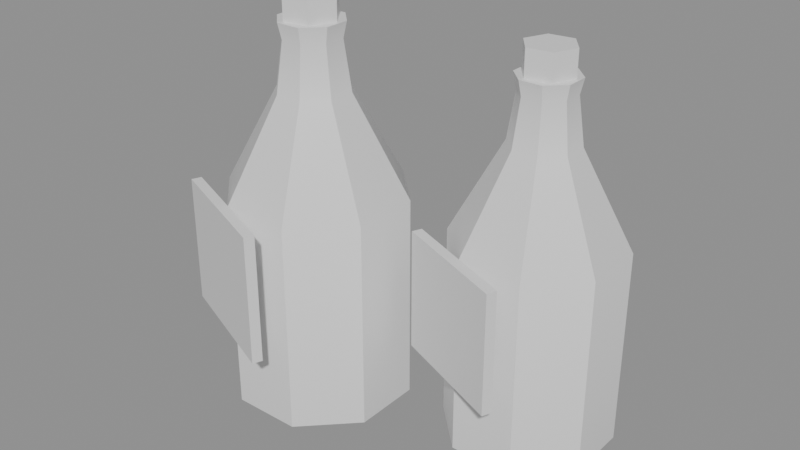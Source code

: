 # Source: ph_item_bitter_drops.blend  (saved by Blender 5.0.119; exported with 4.5.12 LTS)
import bpy
from mathutils import Matrix  # noqa: F401  (used for matrix-valued properties, if any)

bpy.ops.wm.read_factory_settings(use_empty=True)
scene = bpy.context.scene
scene.name = 'Scene'

# ---- materials (node trees are filled in below, after node groups)
mat_mat_painted = bpy.data.materials.new('mat_painted')

# ---- material node trees
mat_mat_painted.use_nodes = True; mat_mat_painted.node_tree.nodes.clear()
_N = mat_mat_painted.node_tree.nodes; _L = mat_mat_painted.node_tree.links
n0 = _N.new('ShaderNodeBsdfPrincipled'); n0.name = 'Principled BSDF'; n0.location = (-200, 100)
n1 = _N.new('ShaderNodeOutputMaterial'); n1.name = 'Material Output'; n1.location = (200, 100)
_L.new(n0.outputs[0], n1.inputs[0])
n1.is_active_output = True

# ---- meshes
me_ph_item_bitter_drops = bpy.data.meshes.new('ph_item_bitter_drops')
me_ph_item_bitter_drops.from_pydata([(-0.03572, -0.005021, 0.0), (-0.002346, -0.01851, 0.004), (-0.002586, 0.009046, 0.004), (-0.02224, 0.02836, 0.004), (-0.04979, 0.02812, 0.004), (-0.0691, 0.008465, 0.004), (-0.06886, -0.01909, 0.004), (-0.04921, -0.0384, 0.004), (-0.02166, -0.03816, 0.004), (-0.002346, -0.01851, 0.088), (-0.002586, 0.009046, 0.088), (-0.02224, 0.02836, 0.088), (-0.04979, 0.02812, 0.088), (-0.0691, 0.008465, 0.088), (-0.06886, -0.01909, 0.088), (-0.04921, -0.0384, 0.088), (-0.02166, -0.03816, 0.088), (-0.02237, -0.01041, 0.1276), (-0.02247, 0.000606, 0.1276), (-0.03033, 0.008331, 0.1276), (-0.04135, 0.008235, 0.1276), (-0.04908, 0.0003738, 0.1276), (-0.04898, -0.01065, 0.1276), (-0.04112, -0.01837, 0.1276), (-0.0301, -0.01828, 0.1276), (-0.02504, -0.009336, 0.1472), (-0.02512, -0.0005193, 0.1472), (-0.03141, 0.005661, 0.1472), (-0.04023, 0.005584, 0.1472), (-0.04641, -0.000705, 0.1472), (-0.04633, -0.009522, 0.1472), (-0.04004, -0.0157, 0.1472), (-0.03122, -0.01562, 0.1472), (-0.02371, -0.009875, 0.1536), (-0.02379, 4.337e-05, 0.1536), (-0.03087, 0.006996, 0.1536), (-0.04079, 0.006909, 0.1536), (-0.04774, -0.0001656, 0.1536), (-0.04765, -0.01008, 0.1536), (-0.04058, -0.01704, 0.1536), (-0.03066, -0.01695, 0.1536), (-0.03572, -0.005021, 0.1536), (-0.03168, 0.004993, 0.152), (-0.03168, 0.004993, 0.1648), (-0.02503, -0.003517, 0.152), (-0.02503, -0.003517, 0.1648), (-0.02908, -0.01353, 0.152), (-0.02908, -0.01353, 0.1648), (-0.03977, -0.01503, 0.152), (-0.03977, -0.01503, 0.1648), (-0.04642, -0.006524, 0.152), (-0.04642, -0.006524, 0.1648), (-0.04237, 0.00349, 0.152), (-0.04237, 0.00349, 0.1648), (-0.07574, -0.03199, 0.0384), (-0.07574, -0.03199, 0.0896), (-0.07424, -0.02828, 0.0384), (-0.07424, -0.02828, 0.0896), (-0.02567, -0.05222, 0.0384), (-0.02567, -0.05222, 0.0896), (-0.02418, -0.04851, 0.0384), (-0.02418, -0.04851, 0.0896), (0.04515, 0.02163, 0.0), (0.07574, 0.009263, 0.004), (0.07552, 0.03452, 0.004), (0.05751, 0.05222, 0.004), (0.03225, 0.052, 0.004), (0.01455, 0.03399, 0.004), (0.01477, 0.008731, 0.004), (0.03278, -0.008972, 0.004), (0.05804, -0.008751, 0.004), (0.07574, 0.009263, 0.0825), (0.07552, 0.03452, 0.0825), (0.05751, 0.05222, 0.0825), (0.03225, 0.052, 0.0825), (0.01455, 0.03399, 0.0825), (0.01477, 0.008731, 0.0825), (0.03278, -0.008972, 0.0825), (0.05804, -0.008751, 0.0825), (0.05738, 0.01668, 0.1196), (0.0573, 0.02678, 0.1196), (0.05009, 0.03386, 0.1196), (0.03999, 0.03378, 0.1196), (0.03291, 0.02657, 0.1196), (0.033, 0.01647, 0.1196), (0.0402, 0.009386, 0.1196), (0.0503, 0.009475, 0.1196), (0.05494, 0.01767, 0.138), (0.05487, 0.02575, 0.138), (0.0491, 0.03142, 0.138), (0.04102, 0.03135, 0.138), (0.03535, 0.02558, 0.138), (0.03543, 0.0175, 0.138), (0.04119, 0.01183, 0.138), (0.04927, 0.0119, 0.138), (0.05616, 0.01717, 0.144), (0.05608, 0.02627, 0.144), (0.0496, 0.03264, 0.144), (0.0405, 0.03256, 0.144), (0.03413, 0.02608, 0.144), (0.03421, 0.01698, 0.144), (0.0407, 0.01061, 0.144), (0.04979, 0.01069, 0.144), (0.04515, 0.02163, 0.144), (0.04885, 0.0308, 0.1425), (0.04885, 0.0308, 0.1545), (0.05495, 0.023, 0.1425), (0.05495, 0.023, 0.1545), (0.05124, 0.01382, 0.1425), (0.05124, 0.01382, 0.1545), (0.04144, 0.01245, 0.1425), (0.04144, 0.01245, 0.1545), (0.03534, 0.02025, 0.1425), (0.03534, 0.02025, 0.1545), (0.03905, 0.02943, 0.1425), (0.03905, 0.02943, 0.1545), (0.008337, -0.003409, 0.036), (0.008337, -0.003409, 0.084), (0.009836, 0.0002996, 0.036), (0.009836, 0.0002996, 0.084), (0.05423, -0.02195, 0.036), (0.05423, -0.02195, 0.084), (0.05573, -0.01824, 0.036), (0.05573, -0.01824, 0.084)], [], [(0, 2, 1), (0, 3, 2), (0, 4, 3), (0, 5, 4), (0, 6, 5), (0, 7, 6), (0, 8, 7), (0, 1, 8), (1, 2, 10, 9), (2, 3, 11, 10), (3, 4, 12, 11), (4, 5, 13, 12), (5, 6, 14, 13), (6, 7, 15, 14), (7, 8, 16, 15), (8, 1, 9, 16), (9, 10, 18, 17), (10, 11, 19, 18), (11, 12, 20, 19), (12, 13, 21, 20), (13, 14, 22, 21), (14, 15, 23, 22), (15, 16, 24, 23), (16, 9, 17, 24), (17, 18, 26, 25), (18, 19, 27, 26), (19, 20, 28, 27), (20, 21, 29, 28), (21, 22, 30, 29), (22, 23, 31, 30), (23, 24, 32, 31), (24, 17, 25, 32), (25, 26, 34, 33), (26, 27, 35, 34), (27, 28, 36, 35), (28, 29, 37, 36), (29, 30, 38, 37), (30, 31, 39, 38), (31, 32, 40, 39), (32, 25, 33, 40), (34, 41, 33), (35, 41, 34), (36, 41, 35), (37, 41, 36), (38, 41, 37), (39, 41, 38), (40, 41, 39), (33, 41, 40), (42, 43, 45, 44), (44, 45, 47, 46), (46, 47, 49, 48), (48, 49, 51, 50), (45, 43, 53, 51, 49, 47), (50, 51, 53, 52), (52, 53, 43, 42), (42, 44, 46, 48, 50, 52), (54, 55, 57, 56), (56, 57, 61, 60), (60, 61, 59, 58), (58, 59, 55, 54), (56, 60, 58, 54), (61, 57, 55, 59), (62, 64, 63), (62, 65, 64), (62, 66, 65), (62, 67, 66), (62, 68, 67), (62, 69, 68), (62, 70, 69), (62, 63, 70), (63, 64, 72, 71), (64, 65, 73, 72), (65, 66, 74, 73), (66, 67, 75, 74), (67, 68, 76, 75), (68, 69, 77, 76), (69, 70, 78, 77), (70, 63, 71, 78), (71, 72, 80, 79), (72, 73, 81, 80), (73, 74, 82, 81), (74, 75, 83, 82), (75, 76, 84, 83), (76, 77, 85, 84), (77, 78, 86, 85), (78, 71, 79, 86), (79, 80, 88, 87), (80, 81, 89, 88), (81, 82, 90, 89), (82, 83, 91, 90), (83, 84, 92, 91), (84, 85, 93, 92), (85, 86, 94, 93), (86, 79, 87, 94), (87, 88, 96, 95), (88, 89, 97, 96), (89, 90, 98, 97), (90, 91, 99, 98), (91, 92, 100, 99), (92, 93, 101, 100), (93, 94, 102, 101), (94, 87, 95, 102), (96, 103, 95), (97, 103, 96), (98, 103, 97), (99, 103, 98), (100, 103, 99), (101, 103, 100), (102, 103, 101), (95, 103, 102), (104, 105, 107, 106), (106, 107, 109, 108), (108, 109, 111, 110), (110, 111, 113, 112), (107, 105, 115, 113, 111, 109), (112, 113, 115, 114), (114, 115, 105, 104), (104, 106, 108, 110, 112, 114), (116, 117, 119, 118), (118, 119, 123, 122), (122, 123, 121, 120), (120, 121, 117, 116), (118, 122, 120, 116), (123, 119, 117, 121)])
me_ph_item_bitter_drops.polygons.foreach_set('use_smooth', [True] * 124)
_k = set([(1, 2), (1, 8), (1, 9), (2, 3), (2, 10), (3, 4), (3, 11), (4, 5), (4, 12), (5, 6), (5, 13), (6, 7), (6, 14), (7, 8), (7, 15), (8, 16), (9, 17), (10, 18), (11, 19), (12, 20), (13, 21), (14, 22), (15, 23), (16, 24), (17, 25), (18, 26), (19, 27), (20, 28), (21, 29), (22, 30), (23, 31), (24, 32), (25, 33), (26, 34), (27, 35), (28, 36), (29, 37), (30, 38), (31, 39), (32, 40), (33, 34), (33, 40), (34, 35), (35, 36), (36, 37), (37, 38), (38, 39), (39, 40), (42, 43), (42, 44), (42, 52), (43, 45), (43, 53), (44, 45), (44, 46), (45, 47), (46, 47), (46, 48), (47, 49), (48, 49), (48, 50), (49, 51), (50, 51), (50, 52), (51, 53), (52, 53), (54, 55), (54, 56), (54, 58), (55, 57), (55, 59), (56, 57), (56, 60), (57, 61), (58, 59), (58, 60), (59, 61), (60, 61), (63, 64), (63, 70), (63, 71), (64, 65), (64, 72), (65, 66), (65, 73), (66, 67), (66, 74), (67, 68), (67, 75), (68, 69), (68, 76), (69, 70), (69, 77), (70, 78), (71, 79), (72, 80), (73, 81), (74, 82), (75, 83), (76, 84), (77, 85), (78, 86), (79, 87), (80, 88), (81, 89), (82, 90), (83, 91), (84, 92), (85, 93), (86, 94), (87, 95), (88, 96), (89, 97), (90, 98), (91, 99), (92, 100), (93, 101), (94, 102), (95, 96), (95, 102), (96, 97), (97, 98), (98, 99), (99, 100), (100, 101), (101, 102), (104, 105), (104, 106), (104, 114), (105, 107), (105, 115), (106, 107), (106, 108), (107, 109), (108, 109), (108, 110), (109, 111), (110, 111), (110, 112), (111, 113), (112, 113), (112, 114), (113, 115), (114, 115), (116, 117), (116, 118), (116, 120), (117, 119), (117, 121), (118, 119), (118, 122), (119, 123), (120, 121), (120, 122), (121, 123), (122, 123)])
me_ph_item_bitter_drops.attributes.new('sharp_edge', 'BOOLEAN', 'EDGE').data.foreach_set('value', [ (min(e.vertices), max(e.vertices)) in _k for e in me_ph_item_bitter_drops.edges])
_uv = me_ph_item_bitter_drops.uv_layers.new(name='UVMap')
_uv.uv.foreach_set('vector', [0.0, 0.0, 0.0, 0.0, 0.0, 0.0, 0.0, 0.0, 0.0, 0.0, 0.0, 0.0, 0.0, 0.0, 0.0, 0.0, 0.0, 0.0, 0.0, 0.0, 0.0, 0.0, 0.0, 0.0, 0.0, 0.0, 0.0, 0.0, 0.0, 0.0, 0.0, 0.0, 0.0, 0.0, 0.0, 0.0, 0.0, 0.0, 0.0, 0.0, 0.0, 0.0, 0.0, 0.0, 0.0, 0.0, 0.0, 0.0, 0.0, 0.0, 0.0, 0.0, 0.0, 0.0, 0.0, 0.0, 0.0, 0.0, 0.0, 0.0, 0.0, 0.0, 0.0, 0.0, 0.0, 0.0, 0.0, 0.0, 0.0, 0.0, 0.0, 0.0, 0.0, 0.0, 0.0, 0.0, 0.0, 0.0, 0.0, 0.0, 0.0, 0.0, 0.0, 0.0, 0.0, 0.0, 0.0, 0.0, 0.0, 0.0, 0.0, 0.0, 0.0, 0.0, 0.0, 0.0, 0.0, 0.0, 0.0, 0.0, 0.0, 0.0, 0.0, 0.0, 0.0, 0.0, 0.0, 0.0, 0.0, 0.0, 0.0, 0.0, 0.0, 0.0, 0.0, 0.0, 0.0, 0.0, 0.0, 0.0, 0.0, 0.0, 0.0, 0.0, 0.0, 0.0, 0.0, 0.0, 0.0, 0.0, 0.0, 0.0, 0.0, 0.0, 0.0, 0.0, 0.0, 0.0, 0.0, 0.0, 0.0, 0.0, 0.0, 0.0, 0.0, 0.0, 0.0, 0.0, 0.0, 0.0, 0.0, 0.0, 0.0, 0.0, 0.0, 0.0, 0.0, 0.0, 0.0, 0.0, 0.0, 0.0, 0.0, 0.0, 0.0, 0.0, 0.0, 0.0, 0.0, 0.0, 0.0, 0.0, 0.0, 0.0, 0.0, 0.0, 0.0, 0.0, 0.0, 0.0, 0.0, 0.0, 0.0, 0.0, 0.0, 0.0, 0.0, 0.0, 0.0, 0.0, 0.0, 0.0, 0.0, 0.0, 0.0, 0.0, 0.0, 0.0, 0.0, 0.0, 0.0, 0.0, 0.0, 0.0, 0.0, 0.0, 0.0, 0.0, 0.0, 0.0, 0.0, 0.0, 0.0, 0.0, 0.0, 0.0, 0.0, 0.0, 0.0, 0.0, 0.0, 0.0, 0.0, 0.0, 0.0, 0.0, 0.0, 0.0, 0.0, 0.0, 0.0, 0.0, 0.0, 0.0, 0.0, 0.0, 0.0, 0.0, 0.0, 0.0, 0.0, 0.0, 0.0, 0.0, 0.0, 0.0, 0.0, 0.0, 0.0, 0.0, 0.0, 0.0, 0.0, 0.0, 0.0, 0.0, 0.0, 0.0, 0.0, 0.0, 0.0, 0.0, 0.0, 0.0, 0.0, 0.0, 0.0, 0.0, 0.0, 0.0, 0.0, 0.0, 0.0, 0.0, 0.0, 0.0, 0.0, 0.0, 0.0, 0.0, 0.0, 0.0, 0.0, 0.0, 0.0, 0.0, 0.0, 0.0, 0.0, 0.0, 0.0, 0.0, 0.0, 0.0, 0.0, 0.0, 0.0, 0.0, 0.0, 0.0, 0.0, 0.0, 0.0, 0.0, 0.0, 0.0, 0.0, 0.0, 0.0, 0.0, 0.0, 0.0, 0.0, 0.0, 0.0, 0.0, 0.0, 0.0, 0.0, 0.0, 0.0, 0.0, 0.0, 0.0, 0.0, 0.0, 0.0, 0.0, 0.0, 0.0, 0.0, 0.0, 0.0, 0.0, 0.0, 0.0, 0.0, 0.0, 0.0, 0.0, 0.0, 0.0, 0.0, 0.0, 0.0, 0.0, 0.0, 0.0, 0.0, 0.0, 0.0, 0.0, 1.0, 0.5, 1.0, 1.0, 0.8333, 1.0, 0.8333, 0.5, 0.8333, 0.5, 0.8333, 1.0, 0.6667, 1.0, 0.6667, 0.5, 0.6667, 0.5, 0.6667, 1.0, 0.5, 1.0, 0.5, 0.5, 0.5, 0.5, 0.5, 1.0, 0.3333, 1.0, 0.3333, 0.5, 0.4578, 0.3701, 0.25, 0.49, 0.04224, 0.3701, 0.04224, 0.1299, 0.25, 0.01001, 0.4578, 0.1299, 0.3333, 0.5, 0.3333, 1.0, 0.1667, 1.0, 0.1667, 0.5, 0.1667, 0.5, 0.1667, 1.0, 0.0, 1.0, 0.0, 0.5, 0.75, 0.49, 0.9578, 0.3701, 0.9578, 0.1299, 0.75, 0.01001, 0.5422, 0.1299, 0.5422, 0.3701, 0.375, 0.0, 0.625, 0.0, 0.625, 0.25, 0.375, 0.25, 0.375, 0.25, 0.625, 0.25, 0.625, 0.5, 0.375, 0.5, 0.375, 0.5, 0.625, 0.5, 0.625, 0.75, 0.375, 0.75, 0.375, 0.75, 0.625, 0.75, 0.625, 1.0, 0.375, 1.0, 0.125, 0.5, 0.375, 0.5, 0.375, 0.75, 0.125, 0.75, 0.625, 0.5, 0.875, 0.5, 0.875, 0.75, 0.625, 0.75, 0.0, 0.0, 0.0, 0.0, 0.0, 0.0, 0.0, 0.0, 0.0, 0.0, 0.0, 0.0, 0.0, 0.0, 0.0, 0.0, 0.0, 0.0, 0.0, 0.0, 0.0, 0.0, 0.0, 0.0, 0.0, 0.0, 0.0, 0.0, 0.0, 0.0, 0.0, 0.0, 0.0, 0.0, 0.0, 0.0, 0.0, 0.0, 0.0, 0.0, 0.0, 0.0, 0.0, 0.0, 0.0, 0.0, 0.0, 0.0, 0.0, 0.0, 0.0, 0.0, 0.0, 0.0, 0.0, 0.0, 0.0, 0.0, 0.0, 0.0, 0.0, 0.0, 0.0, 0.0, 0.0, 0.0, 0.0, 0.0, 0.0, 0.0, 0.0, 0.0, 0.0, 0.0, 0.0, 0.0, 0.0, 0.0, 0.0, 0.0, 0.0, 0.0, 0.0, 0.0, 0.0, 0.0, 0.0, 0.0, 0.0, 0.0, 0.0, 0.0, 0.0, 0.0, 0.0, 0.0, 0.0, 0.0, 0.0, 0.0, 0.0, 0.0, 0.0, 0.0, 0.0, 0.0, 0.0, 0.0, 0.0, 0.0, 0.0, 0.0, 0.0, 0.0, 0.0, 0.0, 0.0, 0.0, 0.0, 0.0, 0.0, 0.0, 0.0, 0.0, 0.0, 0.0, 0.0, 0.0, 0.0, 0.0, 0.0, 0.0, 0.0, 0.0, 0.0, 0.0, 0.0, 0.0, 0.0, 0.0, 0.0, 0.0, 0.0, 0.0, 0.0, 0.0, 0.0, 0.0, 0.0, 0.0, 0.0, 0.0, 0.0, 0.0, 0.0, 0.0, 0.0, 0.0, 0.0, 0.0, 0.0, 0.0, 0.0, 0.0, 0.0, 0.0, 0.0, 0.0, 0.0, 0.0, 0.0, 0.0, 0.0, 0.0, 0.0, 0.0, 0.0, 0.0, 0.0, 0.0, 0.0, 0.0, 0.0, 0.0, 0.0, 0.0, 0.0, 0.0, 0.0, 0.0, 0.0, 0.0, 0.0, 0.0, 0.0, 0.0, 0.0, 0.0, 0.0, 0.0, 0.0, 0.0, 0.0, 0.0, 0.0, 0.0, 0.0, 0.0, 0.0, 0.0, 0.0, 0.0, 0.0, 0.0, 0.0, 0.0, 0.0, 0.0, 0.0, 0.0, 0.0, 0.0, 0.0, 0.0, 0.0, 0.0, 0.0, 0.0, 0.0, 0.0, 0.0, 0.0, 0.0, 0.0, 0.0, 0.0, 0.0, 0.0, 0.0, 0.0, 0.0, 0.0, 0.0, 0.0, 0.0, 0.0, 0.0, 0.0, 0.0, 0.0, 0.0, 0.0, 0.0, 0.0, 0.0, 0.0, 0.0, 0.0, 0.0, 0.0, 0.0, 0.0, 0.0, 0.0, 0.0, 0.0, 0.0, 0.0, 0.0, 0.0, 0.0, 0.0, 0.0, 0.0, 0.0, 0.0, 0.0, 0.0, 0.0, 0.0, 0.0, 0.0, 0.0, 0.0, 0.0, 0.0, 0.0, 0.0, 0.0, 0.0, 0.0, 0.0, 0.0, 0.0, 0.0, 0.0, 0.0, 0.0, 0.0, 0.0, 0.0, 0.0, 0.0, 0.0, 0.0, 0.0, 0.0, 0.0, 0.0, 0.0, 0.0, 0.0, 0.0, 0.0, 0.0, 0.0, 0.0, 0.0, 0.0, 0.0, 0.0, 0.0, 0.0, 0.0, 0.0, 0.0, 0.0, 0.0, 0.0, 0.0, 0.0, 0.0, 0.0, 0.0, 0.0, 0.0, 0.0, 0.0, 0.0, 0.0, 0.0, 0.0, 0.0, 0.0, 0.0, 0.0, 0.0, 0.0, 0.0, 0.0, 0.0, 0.0, 1.0, 0.5, 1.0, 1.0, 0.8333, 1.0, 0.8333, 0.5, 0.8333, 0.5, 0.8333, 1.0, 0.6667, 1.0, 0.6667, 0.5, 0.6667, 0.5, 0.6667, 1.0, 0.5, 1.0, 0.5, 0.5, 0.5, 0.5, 0.5, 1.0, 0.3333, 1.0, 0.3333, 0.5, 0.4578, 0.3701, 0.25, 0.49, 0.04224, 0.3701, 0.04224, 0.1299, 0.25, 0.01001, 0.4578, 0.1299, 0.3333, 0.5, 0.3333, 1.0, 0.1667, 1.0, 0.1667, 0.5, 0.1667, 0.5, 0.1667, 1.0, 0.0, 1.0, 0.0, 0.5, 0.75, 0.49, 0.9578, 0.3701, 0.9578, 0.1299, 0.75, 0.01001, 0.5422, 0.1299, 0.5422, 0.3701, 0.375, 0.0, 0.625, 0.0, 0.625, 0.25, 0.375, 0.25, 0.375, 0.25, 0.625, 0.25, 0.625, 0.5, 0.375, 0.5, 0.375, 0.5, 0.625, 0.5, 0.625, 0.75, 0.375, 0.75, 0.375, 0.75, 0.625, 0.75, 0.625, 1.0, 0.375, 1.0, 0.125, 0.5, 0.375, 0.5, 0.375, 0.75, 0.125, 0.75, 0.625, 0.5, 0.875, 0.5, 0.875, 0.75, 0.625, 0.75])
_ca = me_ph_item_bitter_drops.color_attributes.new('Col', 'FLOAT_COLOR', 'CORNER')
_ca.data.foreach_set('color', [0.03107, 0.0254, 0.016, 1.0, 0.03107, 0.0254, 0.016, 1.0, 0.03107, 0.0254, 0.016, 1.0, 0.03107, 0.0254, 0.016, 1.0, 0.03107, 0.0254, 0.016, 1.0, 0.03107, 0.0254, 0.016, 1.0, 0.03107, 0.0254, 0.016, 1.0, 0.03107, 0.0254, 0.016, 1.0, 0.03107, 0.0254, 0.016, 1.0, 0.03107, 0.0254, 0.016, 1.0, 0.03107, 0.0254, 0.016, 1.0, 0.03107, 0.0254, 0.016, 1.0, 0.03107, 0.0254, 0.016, 1.0, 0.03107, 0.0254, 0.016, 1.0, 0.03107, 0.0254, 0.016, 1.0, 0.03107, 0.0254, 0.016, 1.0, 0.03107, 0.0254, 0.016, 1.0, 0.03107, 0.0254, 0.016, 1.0, 0.03107, 0.0254, 0.016, 1.0, 0.03107, 0.0254, 0.016, 1.0, 0.03107, 0.0254, 0.016, 1.0, 0.03107, 0.0254, 0.016, 1.0, 0.03107, 0.0254, 0.016, 1.0, 0.03107, 0.0254, 0.016, 1.0, 0.03107, 0.0254, 0.016, 1.0, 0.03107, 0.0254, 0.016, 1.0, 0.03227, 0.02636, 0.01656, 1.0, 0.03227, 0.02636, 0.01656, 1.0, 0.03107, 0.0254, 0.016, 1.0, 0.03107, 0.0254, 0.016, 1.0, 0.03227, 0.02636, 0.01656, 1.0, 0.03227, 0.02636, 0.01656, 1.0, 0.03107, 0.0254, 0.016, 1.0, 0.03107, 0.0254, 0.016, 1.0, 0.03227, 0.02636, 0.01656, 1.0, 0.03227, 0.02636, 0.01656, 1.0, 0.03107, 0.0254, 0.016, 1.0, 0.03107, 0.0254, 0.016, 1.0, 0.03227, 0.02636, 0.01656, 1.0, 0.03227, 0.02636, 0.01656, 1.0, 0.03107, 0.0254, 0.016, 1.0, 0.03107, 0.0254, 0.016, 1.0, 0.03227, 0.02636, 0.01656, 1.0, 0.03227, 0.02636, 0.01656, 1.0, 0.03107, 0.0254, 0.016, 1.0, 0.03107, 0.0254, 0.016, 1.0, 0.03227, 0.02636, 0.01656, 1.0, 0.03227, 0.02636, 0.01656, 1.0, 0.03107, 0.0254, 0.016, 1.0, 0.03107, 0.0254, 0.016, 1.0, 0.03227, 0.02636, 0.01656, 1.0, 0.03227, 0.02636, 0.01656, 1.0, 0.03107, 0.0254, 0.016, 1.0, 0.03107, 0.0254, 0.016, 1.0, 0.03227, 0.02636, 0.01656, 1.0, 0.03227, 0.02636, 0.01656, 1.0, 0.03227, 0.02636, 0.01656, 1.0, 0.03227, 0.02636, 0.01656, 1.0, 0.03866, 0.03144, 0.01953, 1.0, 0.03866, 0.03144, 0.01953, 1.0, 0.03227, 0.02636, 0.01656, 1.0, 0.03227, 0.02636, 0.01656, 1.0, 0.03866, 0.03144, 0.01953, 1.0, 0.03866, 0.03144, 0.01953, 1.0, 0.03227, 0.02636, 0.01656, 1.0, 0.03227, 0.02636, 0.01656, 1.0, 0.03866, 0.03144, 0.01953, 1.0, 0.03866, 0.03144, 0.01953, 1.0, 0.03227, 0.02636, 0.01656, 1.0, 0.03227, 0.02636, 0.01656, 1.0, 0.03866, 0.03144, 0.01953, 1.0, 0.03866, 0.03144, 0.01953, 1.0, 0.03227, 0.02636, 0.01656, 1.0, 0.03227, 0.02636, 0.01656, 1.0, 0.03866, 0.03144, 0.01953, 1.0, 0.03866, 0.03144, 0.01953, 1.0, 0.03227, 0.02636, 0.01656, 1.0, 0.03227, 0.02636, 0.01656, 1.0, 0.03866, 0.03144, 0.01953, 1.0, 0.03866, 0.03144, 0.01953, 1.0, 0.03227, 0.02636, 0.01656, 1.0, 0.03227, 0.02636, 0.01656, 1.0, 0.03866, 0.03144, 0.01953, 1.0, 0.03866, 0.03144, 0.01953, 1.0, 0.03227, 0.02636, 0.01656, 1.0, 0.03227, 0.02636, 0.01656, 1.0, 0.03866, 0.03144, 0.01953, 1.0, 0.03866, 0.03144, 0.01953, 1.0, 0.03866, 0.03144, 0.01953, 1.0, 0.03866, 0.03144, 0.01953, 1.0, 0.04207, 0.03415, 0.02111, 1.0, 0.04207, 0.03415, 0.02111, 1.0, 0.03866, 0.03144, 0.01953, 1.0, 0.03866, 0.03144, 0.01953, 1.0, 0.04207, 0.03415, 0.02111, 1.0, 0.04207, 0.03415, 0.02111, 1.0, 0.03866, 0.03144, 0.01953, 1.0, 0.03866, 0.03144, 0.01953, 1.0, 0.04207, 0.03415, 0.02111, 1.0, 0.04207, 0.03415, 0.02111, 1.0, 0.03866, 0.03144, 0.01953, 1.0, 0.03866, 0.03144, 0.01953, 1.0, 0.04207, 0.03415, 0.02111, 1.0, 0.04207, 0.03415, 0.02111, 1.0, 0.03866, 0.03144, 0.01953, 1.0, 0.03866, 0.03144, 0.01953, 1.0, 0.04207, 0.03415, 0.02111, 1.0, 0.04207, 0.03415, 0.02111, 1.0, 0.03866, 0.03144, 0.01953, 1.0, 0.03866, 0.03144, 0.01953, 1.0, 0.04207, 0.03415, 0.02111, 1.0, 0.04207, 0.03415, 0.02111, 1.0, 0.03866, 0.03144, 0.01953, 1.0, 0.03866, 0.03144, 0.01953, 1.0, 0.04207, 0.03415, 0.02111, 1.0, 0.04207, 0.03415, 0.02111, 1.0, 0.03866, 0.03144, 0.01953, 1.0, 0.03866, 0.03144, 0.01953, 1.0, 0.04207, 0.03415, 0.02111, 1.0, 0.04207, 0.03415, 0.02111, 1.0, 0.04207, 0.03415, 0.02111, 1.0, 0.04207, 0.03415, 0.02111, 1.0, 0.04322, 0.03506, 0.02164, 1.0, 0.04322, 0.03506, 0.02164, 1.0, 0.04207, 0.03415, 0.02111, 1.0, 0.04207, 0.03415, 0.02111, 1.0, 0.04322, 0.03506, 0.02164, 1.0, 0.04322, 0.03506, 0.02164, 1.0, 0.04207, 0.03415, 0.02111, 1.0, 0.04207, 0.03415, 0.02111, 1.0, 0.04322, 0.03506, 0.02164, 1.0, 0.04322, 0.03506, 0.02164, 1.0, 0.04207, 0.03415, 0.02111, 1.0, 0.04207, 0.03415, 0.02111, 1.0, 0.04322, 0.03506, 0.02164, 1.0, 0.04322, 0.03506, 0.02164, 1.0, 0.04207, 0.03415, 0.02111, 1.0, 0.04207, 0.03415, 0.02111, 1.0, 0.04322, 0.03506, 0.02164, 1.0, 0.04322, 0.03506, 0.02164, 1.0, 0.04207, 0.03415, 0.02111, 1.0, 0.04207, 0.03415, 0.02111, 1.0, 0.04322, 0.03506, 0.02164, 1.0, 0.04322, 0.03506, 0.02164, 1.0, 0.04207, 0.03415, 0.02111, 1.0, 0.04207, 0.03415, 0.02111, 1.0, 0.04322, 0.03506, 0.02164, 1.0, 0.04322, 0.03506, 0.02164, 1.0, 0.04207, 0.03415, 0.02111, 1.0, 0.04207, 0.03415, 0.02111, 1.0, 0.04322, 0.03506, 0.02164, 1.0, 0.04322, 0.03506, 0.02164, 1.0, 0.04322, 0.03506, 0.02164, 1.0, 0.04322, 0.03506, 0.02164, 1.0, 0.04322, 0.03506, 0.02164, 1.0, 0.04322, 0.03506, 0.02164, 1.0, 0.04322, 0.03506, 0.02164, 1.0, 0.04322, 0.03506, 0.02164, 1.0, 0.04322, 0.03506, 0.02164, 1.0, 0.04322, 0.03506, 0.02164, 1.0, 0.04322, 0.03506, 0.02164, 1.0, 0.04322, 0.03506, 0.02164, 1.0, 0.04322, 0.03506, 0.02164, 1.0, 0.04322, 0.03506, 0.02164, 1.0, 0.04322, 0.03506, 0.02164, 1.0, 0.04322, 0.03506, 0.02164, 1.0, 0.04322, 0.03506, 0.02164, 1.0, 0.04322, 0.03506, 0.02164, 1.0, 0.04322, 0.03506, 0.02164, 1.0, 0.04322, 0.03506, 0.02164, 1.0, 0.04322, 0.03506, 0.02164, 1.0, 0.04322, 0.03506, 0.02164, 1.0, 0.04322, 0.03506, 0.02164, 1.0, 0.04322, 0.03506, 0.02164, 1.0, 0.04322, 0.03506, 0.02164, 1.0, 0.04322, 0.03506, 0.02164, 1.0, 0.2556, 0.1629, 0.08065, 1.0, 0.2553, 0.1628, 0.08057, 1.0, 0.2556, 0.1629, 0.08065, 1.0, 0.2559, 0.1631, 0.08074, 1.0, 0.2559, 0.1631, 0.08074, 1.0, 0.2556, 0.1629, 0.08065, 1.0, 0.2549, 0.1625, 0.08044, 1.0, 0.2552, 0.1627, 0.08053, 1.0, 0.2552, 0.1627, 0.08053, 1.0, 0.2549, 0.1625, 0.08044, 1.0, 0.2539, 0.1619, 0.08015, 1.0, 0.2541, 0.162, 0.08022, 1.0, 0.2541, 0.162, 0.08022, 1.0, 0.2539, 0.1619, 0.08015, 1.0, 0.2537, 0.1617, 0.08008, 1.0, 0.2539, 0.1619, 0.08014, 1.0, 0.4557, 0.2874, 0.1392, 1.0, 0.4552, 0.2871, 0.1391, 1.0, 0.4535, 0.286, 0.1386, 1.0, 0.4522, 0.2852, 0.1382, 1.0, 0.4526, 0.2854, 0.1383, 1.0, 0.4544, 0.2866, 0.1388, 1.0, 0.2539, 0.1619, 0.08014, 1.0, 0.2537, 0.1617, 0.08008, 1.0, 0.2544, 0.1622, 0.08029, 1.0, 0.2546, 0.1623, 0.08035, 1.0, 0.2546, 0.1623, 0.08035, 1.0, 0.2544, 0.1622, 0.08029, 1.0, 0.2553, 0.1628, 0.08057, 1.0, 0.2556, 0.1629, 0.08065, 1.0, 0.2556, 0.1629, 0.08065, 1.0, 0.2559, 0.1631, 0.08074, 1.0, 0.2552, 0.1627, 0.08053, 1.0, 0.2541, 0.162, 0.08022, 1.0, 0.2539, 0.1619, 0.08014, 1.0, 0.2546, 0.1623, 0.08035, 1.0, 0.5912, 0.5158, 0.3433, 1.0, 0.592, 0.5165, 0.3437, 1.0, 0.5924, 0.5168, 0.344, 1.0, 0.5916, 0.5161, 0.3435, 1.0, 0.5916, 0.5161, 0.3435, 1.0, 0.5924, 0.5168, 0.344, 1.0, 0.5987, 0.5223, 0.3476, 1.0, 0.5986, 0.5222, 0.3475, 1.0, 0.5986, 0.5222, 0.3475, 1.0, 0.5987, 0.5223, 0.3476, 1.0, 0.5983, 0.5219, 0.3473, 1.0, 0.5982, 0.5219, 0.3473, 1.0, 0.5982, 0.5219, 0.3473, 1.0, 0.5983, 0.5219, 0.3473, 1.0, 0.592, 0.5165, 0.3437, 1.0, 0.5912, 0.5158, 0.3433, 1.0, 0.5916, 0.5161, 0.3435, 1.0, 0.5986, 0.5222, 0.3475, 1.0, 0.5982, 0.5219, 0.3473, 1.0, 0.5912, 0.5158, 0.3433, 1.0, 0.7729, 0.6736, 0.4468, 1.0, 0.7647, 0.6665, 0.4421, 1.0, 0.7642, 0.666, 0.4418, 1.0, 0.7723, 0.6731, 0.4464, 1.0, 0.03107, 0.0254, 0.016, 1.0, 0.03107, 0.0254, 0.016, 1.0, 0.03107, 0.0254, 0.016, 1.0, 0.03107, 0.0254, 0.016, 1.0, 0.03107, 0.0254, 0.016, 1.0, 0.03107, 0.0254, 0.016, 1.0, 0.03107, 0.0254, 0.016, 1.0, 0.03107, 0.0254, 0.016, 1.0, 0.03107, 0.0254, 0.016, 1.0, 0.03107, 0.0254, 0.016, 1.0, 0.03107, 0.0254, 0.016, 1.0, 0.03107, 0.0254, 0.016, 1.0, 0.03107, 0.0254, 0.016, 1.0, 0.03107, 0.0254, 0.016, 1.0, 0.03107, 0.0254, 0.016, 1.0, 0.03107, 0.0254, 0.016, 1.0, 0.03107, 0.0254, 0.016, 1.0, 0.03107, 0.0254, 0.016, 1.0, 0.03107, 0.0254, 0.016, 1.0, 0.03107, 0.0254, 0.016, 1.0, 0.03107, 0.0254, 0.016, 1.0, 0.03107, 0.0254, 0.016, 1.0, 0.03107, 0.0254, 0.016, 1.0, 0.03107, 0.0254, 0.016, 1.0, 0.03107, 0.0254, 0.016, 1.0, 0.03107, 0.0254, 0.016, 1.0, 0.03227, 0.02636, 0.01656, 1.0, 0.03227, 0.02636, 0.01656, 1.0, 0.03107, 0.0254, 0.016, 1.0, 0.03107, 0.0254, 0.016, 1.0, 0.03227, 0.02636, 0.01656, 1.0, 0.03227, 0.02636, 0.01656, 1.0, 0.03107, 0.0254, 0.016, 1.0, 0.03107, 0.0254, 0.016, 1.0, 0.03227, 0.02636, 0.01656, 1.0, 0.03227, 0.02636, 0.01656, 1.0, 0.03107, 0.0254, 0.016, 1.0, 0.03107, 0.0254, 0.016, 1.0, 0.03227, 0.02636, 0.01656, 1.0, 0.03227, 0.02636, 0.01656, 1.0, 0.03107, 0.0254, 0.016, 1.0, 0.03107, 0.0254, 0.016, 1.0, 0.03227, 0.02636, 0.01656, 1.0, 0.03227, 0.02636, 0.01656, 1.0, 0.03107, 0.0254, 0.016, 1.0, 0.03107, 0.0254, 0.016, 1.0, 0.03227, 0.02636, 0.01656, 1.0, 0.03227, 0.02636, 0.01656, 1.0, 0.03107, 0.0254, 0.016, 1.0, 0.03107, 0.0254, 0.016, 1.0, 0.03227, 0.02636, 0.01656, 1.0, 0.03227, 0.02636, 0.01656, 1.0, 0.03107, 0.0254, 0.016, 1.0, 0.03107, 0.0254, 0.016, 1.0, 0.03227, 0.02636, 0.01656, 1.0, 0.03227, 0.02636, 0.01656, 1.0, 0.03227, 0.02636, 0.01656, 1.0, 0.03227, 0.02636, 0.01656, 1.0, 0.03866, 0.03144, 0.01953, 1.0, 0.03866, 0.03144, 0.01953, 1.0, 0.03227, 0.02636, 0.01656, 1.0, 0.03227, 0.02636, 0.01656, 1.0, 0.03866, 0.03144, 0.01953, 1.0, 0.03866, 0.03144, 0.01953, 1.0, 0.03227, 0.02636, 0.01656, 1.0, 0.03227, 0.02636, 0.01656, 1.0, 0.03866, 0.03144, 0.01953, 1.0, 0.03866, 0.03144, 0.01953, 1.0, 0.03227, 0.02636, 0.01656, 1.0, 0.03227, 0.02636, 0.01656, 1.0, 0.03866, 0.03144, 0.01953, 1.0, 0.03866, 0.03144, 0.01953, 1.0, 0.03227, 0.02636, 0.01656, 1.0, 0.03227, 0.02636, 0.01656, 1.0, 0.03866, 0.03144, 0.01953, 1.0, 0.03866, 0.03144, 0.01953, 1.0, 0.03227, 0.02636, 0.01656, 1.0, 0.03227, 0.02636, 0.01656, 1.0, 0.03866, 0.03144, 0.01953, 1.0, 0.03866, 0.03144, 0.01953, 1.0, 0.03227, 0.02636, 0.01656, 1.0, 0.03227, 0.02636, 0.01656, 1.0, 0.03866, 0.03144, 0.01953, 1.0, 0.03866, 0.03144, 0.01953, 1.0, 0.03227, 0.02636, 0.01656, 1.0, 0.03227, 0.02636, 0.01656, 1.0, 0.03866, 0.03144, 0.01953, 1.0, 0.03866, 0.03144, 0.01953, 1.0, 0.03866, 0.03144, 0.01953, 1.0, 0.03866, 0.03144, 0.01953, 1.0, 0.04207, 0.03415, 0.02111, 1.0, 0.04207, 0.03415, 0.02111, 1.0, 0.03866, 0.03144, 0.01953, 1.0, 0.03866, 0.03144, 0.01953, 1.0, 0.04207, 0.03415, 0.02111, 1.0, 0.04207, 0.03415, 0.02111, 1.0, 0.03866, 0.03144, 0.01953, 1.0, 0.03866, 0.03144, 0.01953, 1.0, 0.04207, 0.03415, 0.02111, 1.0, 0.04207, 0.03415, 0.02111, 1.0, 0.03866, 0.03144, 0.01953, 1.0, 0.03866, 0.03144, 0.01953, 1.0, 0.04207, 0.03415, 0.02111, 1.0, 0.04207, 0.03415, 0.02111, 1.0, 0.03866, 0.03144, 0.01953, 1.0, 0.03866, 0.03144, 0.01953, 1.0, 0.04207, 0.03415, 0.02111, 1.0, 0.04207, 0.03415, 0.02111, 1.0, 0.03866, 0.03144, 0.01953, 1.0, 0.03866, 0.03144, 0.01953, 1.0, 0.04207, 0.03415, 0.02111, 1.0, 0.04207, 0.03415, 0.02111, 1.0, 0.03866, 0.03144, 0.01953, 1.0, 0.03866, 0.03144, 0.01953, 1.0, 0.04207, 0.03415, 0.02111, 1.0, 0.04207, 0.03415, 0.02111, 1.0, 0.03866, 0.03144, 0.01953, 1.0, 0.03866, 0.03144, 0.01953, 1.0, 0.04207, 0.03415, 0.02111, 1.0, 0.04207, 0.03415, 0.02111, 1.0, 0.04207, 0.03415, 0.02111, 1.0, 0.04207, 0.03415, 0.02111, 1.0, 0.04322, 0.03506, 0.02164, 1.0, 0.04322, 0.03506, 0.02164, 1.0, 0.04207, 0.03415, 0.02111, 1.0, 0.04207, 0.03415, 0.02111, 1.0, 0.04322, 0.03506, 0.02164, 1.0, 0.04322, 0.03506, 0.02164, 1.0, 0.04207, 0.03415, 0.02111, 1.0, 0.04207, 0.03415, 0.02111, 1.0, 0.04322, 0.03506, 0.02164, 1.0, 0.04322, 0.03506, 0.02164, 1.0, 0.04207, 0.03415, 0.02111, 1.0, 0.04207, 0.03415, 0.02111, 1.0, 0.04322, 0.03506, 0.02164, 1.0, 0.04322, 0.03506, 0.02164, 1.0, 0.04207, 0.03415, 0.02111, 1.0, 0.04207, 0.03415, 0.02111, 1.0, 0.04322, 0.03506, 0.02164, 1.0, 0.04322, 0.03506, 0.02164, 1.0, 0.04207, 0.03415, 0.02111, 1.0, 0.04207, 0.03415, 0.02111, 1.0, 0.04322, 0.03506, 0.02164, 1.0, 0.04322, 0.03506, 0.02164, 1.0, 0.04207, 0.03415, 0.02111, 1.0, 0.04207, 0.03415, 0.02111, 1.0, 0.04322, 0.03506, 0.02164, 1.0, 0.04322, 0.03506, 0.02164, 1.0, 0.04207, 0.03415, 0.02111, 1.0, 0.04207, 0.03415, 0.02111, 1.0, 0.04322, 0.03506, 0.02164, 1.0, 0.04322, 0.03506, 0.02164, 1.0, 0.04322, 0.03506, 0.02164, 1.0, 0.04322, 0.03506, 0.02164, 1.0, 0.04322, 0.03506, 0.02164, 1.0, 0.04322, 0.03506, 0.02164, 1.0, 0.04322, 0.03506, 0.02164, 1.0, 0.04322, 0.03506, 0.02164, 1.0, 0.04322, 0.03506, 0.02164, 1.0, 0.04322, 0.03506, 0.02164, 1.0, 0.04322, 0.03506, 0.02164, 1.0, 0.04322, 0.03506, 0.02164, 1.0, 0.04322, 0.03506, 0.02164, 1.0, 0.04322, 0.03506, 0.02164, 1.0, 0.04322, 0.03506, 0.02164, 1.0, 0.04322, 0.03506, 0.02164, 1.0, 0.04322, 0.03506, 0.02164, 1.0, 0.04322, 0.03506, 0.02164, 1.0, 0.04322, 0.03506, 0.02164, 1.0, 0.04322, 0.03506, 0.02164, 1.0, 0.04322, 0.03506, 0.02164, 1.0, 0.04322, 0.03506, 0.02164, 1.0, 0.04322, 0.03506, 0.02164, 1.0, 0.04322, 0.03506, 0.02164, 1.0, 0.04322, 0.03506, 0.02164, 1.0, 0.04322, 0.03506, 0.02164, 1.0, 0.2631, 0.1676, 0.08286, 1.0, 0.2625, 0.1672, 0.08268, 1.0, 0.2631, 0.1676, 0.08286, 1.0, 0.2637, 0.168, 0.08306, 1.0, 0.2637, 0.168, 0.08306, 1.0, 0.2631, 0.1676, 0.08286, 1.0, 0.2629, 0.1675, 0.0828, 1.0, 0.2635, 0.1679, 0.08299, 1.0, 0.2635, 0.1679, 0.08299, 1.0, 0.2629, 0.1675, 0.0828, 1.0, 0.262, 0.1669, 0.08254, 1.0, 0.2626, 0.1673, 0.08272, 1.0, 0.2626, 0.1673, 0.08272, 1.0, 0.262, 0.1669, 0.08254, 1.0, 0.2615, 0.1666, 0.08239, 1.0, 0.262, 0.1669, 0.08255, 1.0, 0.4693, 0.2958, 0.1432, 1.0, 0.4682, 0.2951, 0.1428, 1.0, 0.4668, 0.2943, 0.1424, 1.0, 0.4664, 0.294, 0.1423, 1.0, 0.4674, 0.2946, 0.1426, 1.0, 0.4689, 0.2956, 0.143, 1.0, 0.262, 0.1669, 0.08255, 1.0, 0.2615, 0.1666, 0.08239, 1.0, 0.2617, 0.1668, 0.08246, 1.0, 0.2623, 0.1671, 0.08262, 1.0, 0.2623, 0.1671, 0.08262, 1.0, 0.2617, 0.1668, 0.08246, 1.0, 0.2625, 0.1672, 0.08268, 1.0, 0.2631, 0.1676, 0.08286, 1.0, 0.2631, 0.1676, 0.08286, 1.0, 0.2637, 0.168, 0.08306, 1.0, 0.2635, 0.1679, 0.08299, 1.0, 0.2626, 0.1673, 0.08272, 1.0, 0.262, 0.1669, 0.08255, 1.0, 0.2623, 0.1671, 0.08262, 1.0, 0.6053, 0.528, 0.3513, 1.0, 0.6053, 0.528, 0.3513, 1.0, 0.6055, 0.5282, 0.3515, 1.0, 0.6056, 0.5283, 0.3515, 1.0, 0.6056, 0.5283, 0.3515, 1.0, 0.6055, 0.5282, 0.3515, 1.0, 0.6121, 0.534, 0.3552, 1.0, 0.613, 0.5347, 0.3557, 1.0, 0.613, 0.5347, 0.3557, 1.0, 0.6121, 0.534, 0.3552, 1.0, 0.6119, 0.5338, 0.3551, 1.0, 0.6128, 0.5345, 0.3556, 1.0, 0.6128, 0.5345, 0.3556, 1.0, 0.6119, 0.5338, 0.3551, 1.0, 0.6053, 0.528, 0.3513, 1.0, 0.6053, 0.528, 0.3513, 1.0, 0.6056, 0.5283, 0.3515, 1.0, 0.613, 0.5347, 0.3557, 1.0, 0.6128, 0.5345, 0.3556, 1.0, 0.6053, 0.528, 0.3513, 1.0, 0.7903, 0.6887, 0.4567, 1.0, 0.7817, 0.6813, 0.4518, 1.0, 0.7814, 0.681, 0.4516, 1.0, 0.79, 0.6885, 0.4565, 1.0])
me_ph_item_bitter_drops.materials.append(mat_mat_painted)
me_ph_item_bitter_drops.update()

# ---- objects
ob_ph_item_bitter_drops = bpy.data.objects.new('ph_item_bitter_drops', me_ph_item_bitter_drops)

# ---- transforms, parenting, visibility, modifiers, constraints
ob_ph_item_bitter_drops.location = (0.0, 0.0, 0.0)

# ---- collection membership
scene.collection.objects.link(ob_ph_item_bitter_drops)

# ---- scene / render settings (as saved in the file)
scene.frame_start = 1; scene.frame_end = 250; scene.frame_set(1)
scene.render.engine = 'BLENDER_EEVEE_NEXT'
scene.render.bake_bias = 0.0
scene.render.bake_samples = 0
scene.cycles.sampling_pattern = 'TABULATED_SOBOL'
scene.eevee.use_volume_custom_range = False
bpy.context.view_layer.update()

# ---- added for rendering (the .blend has no active camera and no usable light): camera, sun + grey world if the file has none
cam_auto = bpy.data.cameras.new('AutoCamera')
cam_auto.lens = 50.0
cam_auto.sensor_width = 36.0
cam_auto.clip_end = 1000.0
ob_auto_camera = bpy.data.objects.new('AutoCamera', cam_auto)
scene.collection.objects.link(ob_auto_camera)
ob_auto_camera.location = (0.228543, -0.274251, 0.265234)
ob_auto_camera.rotation_euler = (1.09748, -7.21219e-08, 0.694738)
scene.camera = ob_auto_camera
light_auto_sun = bpy.data.lights.new('AutoSun', 'SUN')
light_auto_sun.energy = 3.0
light_auto_sun.angle = 0.0523599
ob_auto_sun = bpy.data.objects.new('AutoSun', light_auto_sun)
scene.collection.objects.link(ob_auto_sun)
ob_auto_sun.rotation_euler = (0.872665, 0.174533, 0.523599)
if scene.world is None:
    world_auto = bpy.data.worlds.new('AutoWorld')
    world_auto.color = (0.3, 0.3, 0.3)
    scene.world = world_auto
bpy.context.view_layer.update()

